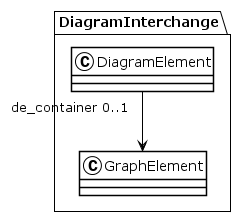

The diagram above was rendered by PlantUML. Its source (embedded in the PNG):
@startuml
!theme plain
package DiagramInterchange {
class DiagramElement {
}
DiagramElement "de_container 0..1" --> GraphElement
class GraphElement {
}
}
@enduml